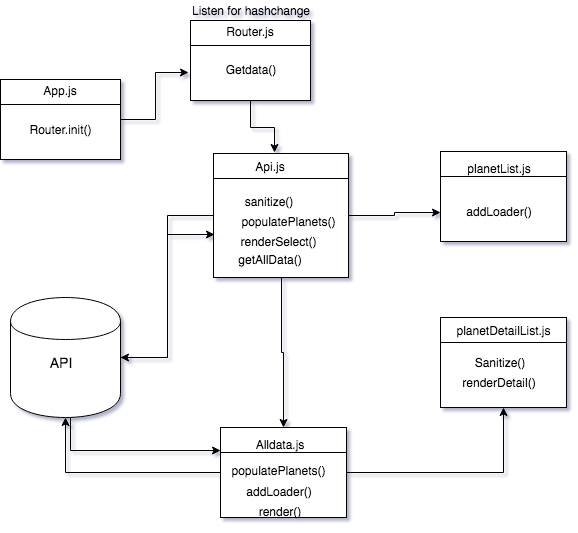

The diagram above was exported from draw.io. Its source (the exported page's mxGraphModel, read from the mxfile embedded in the PNG):
<mxGraphModel dx="950" dy="586" grid="1" gridSize="10" guides="1" tooltips="1" connect="1" arrows="1" fold="1" page="1" pageScale="1" pageWidth="827" pageHeight="1169" math="0" shadow="0">
  <root>
    <mxCell id="0" />
    <mxCell id="1" parent="0" />
    <mxCell id="tRs9K4VbfphLruxVTVo3-21" value="" style="edgeStyle=orthogonalEdgeStyle;rounded=0;orthogonalLoop=1;jettySize=auto;html=1;entryX=0.008;entryY=0.65;entryDx=0;entryDy=0;entryPerimeter=0;" edge="1" parent="1" source="6MzzeRSrKV304pKtY9dv-1" target="tRs9K4VbfphLruxVTVo3-14">
      <mxGeometry relative="1" as="geometry">
        <mxPoint x="265" y="500" as="targetPoint" />
      </mxGeometry>
    </mxCell>
    <mxCell id="tRs9K4VbfphLruxVTVo3-36" style="edgeStyle=orthogonalEdgeStyle;rounded=0;orthogonalLoop=1;jettySize=auto;html=1;entryX=0;entryY=0.25;entryDx=0;entryDy=0;" edge="1" parent="1" source="6MzzeRSrKV304pKtY9dv-1" target="tRs9K4VbfphLruxVTVo3-25">
      <mxGeometry relative="1" as="geometry">
        <Array as="points">
          <mxPoint x="160" y="543" />
        </Array>
      </mxGeometry>
    </mxCell>
    <mxCell id="6MzzeRSrKV304pKtY9dv-1" value="" style="shape=cylinder;whiteSpace=wrap;html=1;boundedLbl=1;backgroundOutline=1;" parent="1" vertex="1">
      <mxGeometry x="100" y="390" width="110" height="120" as="geometry" />
    </mxCell>
    <mxCell id="6MzzeRSrKV304pKtY9dv-2" value="&lt;font style=&quot;font-size: 14px&quot;&gt;API&lt;/font&gt;" style="text;html=1;strokeColor=none;fillColor=none;align=center;verticalAlign=middle;whiteSpace=wrap;rounded=0;" parent="1" vertex="1">
      <mxGeometry x="130" y="445" width="40" height="20" as="geometry" />
    </mxCell>
    <mxCell id="tRs9K4VbfphLruxVTVo3-19" style="edgeStyle=orthogonalEdgeStyle;rounded=0;orthogonalLoop=1;jettySize=auto;html=1;entryX=-0.017;entryY=0.65;entryDx=0;entryDy=0;entryPerimeter=0;" edge="1" parent="1" source="tRs9K4VbfphLruxVTVo3-7" target="tRs9K4VbfphLruxVTVo3-11">
      <mxGeometry relative="1" as="geometry" />
    </mxCell>
    <mxCell id="tRs9K4VbfphLruxVTVo3-7" value="" style="shape=internalStorage;whiteSpace=wrap;html=1;backgroundOutline=1;dx=0;dy=25;" vertex="1" parent="1">
      <mxGeometry x="90" y="172" width="120" height="80" as="geometry" />
    </mxCell>
    <mxCell id="tRs9K4VbfphLruxVTVo3-8" value="App.js" style="text;html=1;strokeColor=none;fillColor=none;align=center;verticalAlign=middle;whiteSpace=wrap;rounded=0;" vertex="1" parent="1">
      <mxGeometry x="130" y="173" width="40" height="20" as="geometry" />
    </mxCell>
    <mxCell id="tRs9K4VbfphLruxVTVo3-10" value="Router.init()" style="text;html=1;strokeColor=none;fillColor=none;align=center;verticalAlign=middle;whiteSpace=wrap;rounded=0;" vertex="1" parent="1">
      <mxGeometry x="130" y="212" width="40" height="20" as="geometry" />
    </mxCell>
    <mxCell id="tRs9K4VbfphLruxVTVo3-18" style="edgeStyle=orthogonalEdgeStyle;rounded=0;orthogonalLoop=1;jettySize=auto;html=1;entryX=0.45;entryY=-0.012;entryDx=0;entryDy=0;entryPerimeter=0;" edge="1" parent="1" source="tRs9K4VbfphLruxVTVo3-11" target="tRs9K4VbfphLruxVTVo3-14">
      <mxGeometry relative="1" as="geometry" />
    </mxCell>
    <mxCell id="tRs9K4VbfphLruxVTVo3-11" value="" style="shape=internalStorage;whiteSpace=wrap;html=1;backgroundOutline=1;dx=0;dy=25;" vertex="1" parent="1">
      <mxGeometry x="280" y="113" width="120" height="80" as="geometry" />
    </mxCell>
    <mxCell id="tRs9K4VbfphLruxVTVo3-12" value="Router.js" style="text;html=1;strokeColor=none;fillColor=none;align=center;verticalAlign=middle;whiteSpace=wrap;rounded=0;" vertex="1" parent="1">
      <mxGeometry x="320" y="114" width="40" height="20" as="geometry" />
    </mxCell>
    <mxCell id="tRs9K4VbfphLruxVTVo3-13" value="Listen for hashchange" style="text;html=1;strokeColor=none;fillColor=none;align=center;verticalAlign=middle;whiteSpace=wrap;rounded=0;" vertex="1" parent="1">
      <mxGeometry x="275" y="93" width="130" height="20" as="geometry" />
    </mxCell>
    <mxCell id="tRs9K4VbfphLruxVTVo3-24" style="edgeStyle=orthogonalEdgeStyle;rounded=0;orthogonalLoop=1;jettySize=auto;html=1;entryX=1;entryY=0.5;entryDx=0;entryDy=0;" edge="1" parent="1" source="tRs9K4VbfphLruxVTVo3-14" target="6MzzeRSrKV304pKtY9dv-1">
      <mxGeometry relative="1" as="geometry" />
    </mxCell>
    <mxCell id="tRs9K4VbfphLruxVTVo3-43" style="edgeStyle=orthogonalEdgeStyle;rounded=0;orthogonalLoop=1;jettySize=auto;html=1;entryX=0;entryY=0.678;entryDx=0;entryDy=0;entryPerimeter=0;" edge="1" parent="1" source="tRs9K4VbfphLruxVTVo3-14" target="tRs9K4VbfphLruxVTVo3-38">
      <mxGeometry relative="1" as="geometry" />
    </mxCell>
    <mxCell id="tRs9K4VbfphLruxVTVo3-49" style="edgeStyle=orthogonalEdgeStyle;rounded=0;orthogonalLoop=1;jettySize=auto;html=1;exitX=0.5;exitY=1;exitDx=0;exitDy=0;entryX=0.5;entryY=0;entryDx=0;entryDy=0;" edge="1" parent="1" source="tRs9K4VbfphLruxVTVo3-14" target="tRs9K4VbfphLruxVTVo3-25">
      <mxGeometry relative="1" as="geometry" />
    </mxCell>
    <mxCell id="tRs9K4VbfphLruxVTVo3-14" value="" style="shape=internalStorage;whiteSpace=wrap;html=1;backgroundOutline=1;dx=0;dy=25;" vertex="1" parent="1">
      <mxGeometry x="303" y="246" width="135" height="124" as="geometry" />
    </mxCell>
    <mxCell id="tRs9K4VbfphLruxVTVo3-15" value="Api.js" style="text;html=1;strokeColor=none;fillColor=none;align=center;verticalAlign=middle;whiteSpace=wrap;rounded=0;" vertex="1" parent="1">
      <mxGeometry x="340" y="249" width="40" height="20" as="geometry" />
    </mxCell>
    <mxCell id="tRs9K4VbfphLruxVTVo3-16" value="populatePlanets()" style="text;html=1;strokeColor=none;fillColor=none;align=center;verticalAlign=middle;whiteSpace=wrap;rounded=0;" vertex="1" parent="1">
      <mxGeometry x="358" y="304" width="40" height="20" as="geometry" />
    </mxCell>
    <mxCell id="tRs9K4VbfphLruxVTVo3-17" value="Getdata()" style="text;html=1;strokeColor=none;fillColor=none;align=center;verticalAlign=middle;whiteSpace=wrap;rounded=0;" vertex="1" parent="1">
      <mxGeometry x="320" y="152" width="40" height="20" as="geometry" />
    </mxCell>
    <mxCell id="tRs9K4VbfphLruxVTVo3-23" value="renderSelect()" style="text;html=1;strokeColor=none;fillColor=none;align=center;verticalAlign=middle;whiteSpace=wrap;rounded=0;" vertex="1" parent="1">
      <mxGeometry x="348.5" y="324" width="40" height="20" as="geometry" />
    </mxCell>
    <mxCell id="tRs9K4VbfphLruxVTVo3-35" style="edgeStyle=orthogonalEdgeStyle;rounded=0;orthogonalLoop=1;jettySize=auto;html=1;" edge="1" parent="1" source="tRs9K4VbfphLruxVTVo3-25" target="6MzzeRSrKV304pKtY9dv-1">
      <mxGeometry relative="1" as="geometry" />
    </mxCell>
    <mxCell id="tRs9K4VbfphLruxVTVo3-48" style="edgeStyle=orthogonalEdgeStyle;rounded=0;orthogonalLoop=1;jettySize=auto;html=1;" edge="1" parent="1" source="tRs9K4VbfphLruxVTVo3-25" target="tRs9K4VbfphLruxVTVo3-44">
      <mxGeometry relative="1" as="geometry" />
    </mxCell>
    <mxCell id="tRs9K4VbfphLruxVTVo3-25" value="" style="shape=internalStorage;whiteSpace=wrap;html=1;backgroundOutline=1;dx=0;dy=25;" vertex="1" parent="1">
      <mxGeometry x="310" y="520" width="126" height="90" as="geometry" />
    </mxCell>
    <mxCell id="tRs9K4VbfphLruxVTVo3-26" value="Alldata.js" style="text;html=1;strokeColor=none;fillColor=none;align=center;verticalAlign=middle;whiteSpace=wrap;rounded=0;" vertex="1" parent="1">
      <mxGeometry x="348.5" y="527" width="40" height="20" as="geometry" />
    </mxCell>
    <mxCell id="tRs9K4VbfphLruxVTVo3-27" value="populatePlanets()" style="text;html=1;strokeColor=none;fillColor=none;align=center;verticalAlign=middle;whiteSpace=wrap;rounded=0;" vertex="1" parent="1">
      <mxGeometry x="348.5" y="553" width="40" height="20" as="geometry" />
    </mxCell>
    <mxCell id="tRs9K4VbfphLruxVTVo3-32" value="sanitize()" style="text;html=1;strokeColor=none;fillColor=none;align=center;verticalAlign=middle;whiteSpace=wrap;rounded=0;" vertex="1" parent="1">
      <mxGeometry x="338" y="284" width="40" height="20" as="geometry" />
    </mxCell>
    <mxCell id="tRs9K4VbfphLruxVTVo3-33" value="getAllData()" style="text;html=1;strokeColor=none;fillColor=none;align=center;verticalAlign=middle;whiteSpace=wrap;rounded=0;" vertex="1" parent="1">
      <mxGeometry x="340" y="342" width="40" height="20" as="geometry" />
    </mxCell>
    <mxCell id="tRs9K4VbfphLruxVTVo3-37" value="addLoader()" style="text;html=1;strokeColor=none;fillColor=none;align=center;verticalAlign=middle;whiteSpace=wrap;rounded=0;" vertex="1" parent="1">
      <mxGeometry x="348.5" y="574" width="40" height="20" as="geometry" />
    </mxCell>
    <mxCell id="tRs9K4VbfphLruxVTVo3-38" value="" style="shape=internalStorage;whiteSpace=wrap;html=1;backgroundOutline=1;dx=0;dy=25;" vertex="1" parent="1">
      <mxGeometry x="530" y="244" width="126" height="90" as="geometry" />
    </mxCell>
    <mxCell id="tRs9K4VbfphLruxVTVo3-39" value="planetList.js" style="text;html=1;strokeColor=none;fillColor=none;align=center;verticalAlign=middle;whiteSpace=wrap;rounded=0;" vertex="1" parent="1">
      <mxGeometry x="568.5" y="251" width="40" height="20" as="geometry" />
    </mxCell>
    <mxCell id="tRs9K4VbfphLruxVTVo3-41" value="addLoader()" style="text;html=1;strokeColor=none;fillColor=none;align=center;verticalAlign=middle;whiteSpace=wrap;rounded=0;" vertex="1" parent="1">
      <mxGeometry x="568.5" y="294" width="40" height="20" as="geometry" />
    </mxCell>
    <mxCell id="tRs9K4VbfphLruxVTVo3-42" value="render()" style="text;html=1;strokeColor=none;fillColor=none;align=center;verticalAlign=middle;whiteSpace=wrap;rounded=0;" vertex="1" parent="1">
      <mxGeometry x="348.5" y="594" width="40" height="20" as="geometry" />
    </mxCell>
    <mxCell id="tRs9K4VbfphLruxVTVo3-44" value="" style="shape=internalStorage;whiteSpace=wrap;html=1;backgroundOutline=1;dx=0;dy=25;" vertex="1" parent="1">
      <mxGeometry x="530" y="410" width="126" height="90" as="geometry" />
    </mxCell>
    <mxCell id="tRs9K4VbfphLruxVTVo3-45" value="planetDetailList.js&lt;br&gt;" style="text;html=1;strokeColor=none;fillColor=none;align=center;verticalAlign=middle;whiteSpace=wrap;rounded=0;" vertex="1" parent="1">
      <mxGeometry x="573.5" y="413" width="40" height="20" as="geometry" />
    </mxCell>
    <mxCell id="tRs9K4VbfphLruxVTVo3-46" value="Sanitize()" style="text;html=1;strokeColor=none;fillColor=none;align=center;verticalAlign=middle;whiteSpace=wrap;rounded=0;" vertex="1" parent="1">
      <mxGeometry x="568.5" y="445" width="40" height="20" as="geometry" />
    </mxCell>
    <mxCell id="tRs9K4VbfphLruxVTVo3-47" value="renderDetail()" style="text;html=1;strokeColor=none;fillColor=none;align=center;verticalAlign=middle;whiteSpace=wrap;rounded=0;" vertex="1" parent="1">
      <mxGeometry x="568.5" y="465" width="40" height="20" as="geometry" />
    </mxCell>
  </root>
</mxGraphModel>